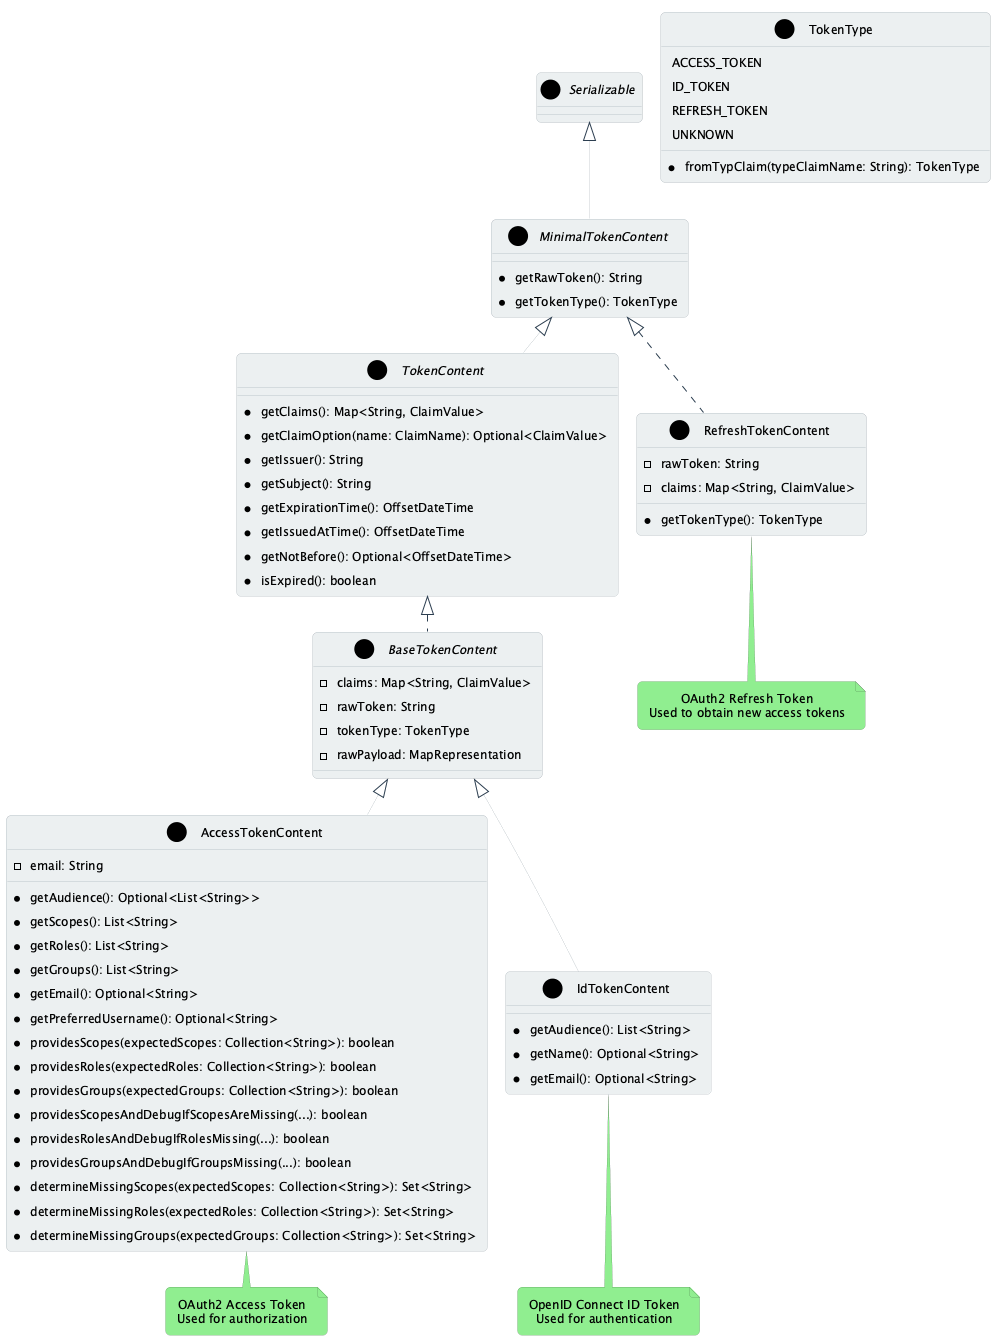

The diagram above was rendered by PlantUML. Its source (embedded in the PNG):
@startuml
!include plantuml.skin

interface "Serializable" as Serializable {
}

interface "MinimalTokenContent" as MinimalTokenContent {
  +getRawToken(): String
  +getTokenType(): TokenType
}

interface "TokenContent" as TokenContent {
  +getClaims(): Map<String, ClaimValue>
  +getClaimOption(name: ClaimName): Optional<ClaimValue>
  +getIssuer(): String
  +getSubject(): String
  +getExpirationTime(): OffsetDateTime
  +getIssuedAtTime(): OffsetDateTime
  +getNotBefore(): Optional<OffsetDateTime>
  +isExpired(): boolean
}

abstract class "BaseTokenContent" as BaseTokenContent {
  -claims: Map<String, ClaimValue>
  -rawToken: String
  -tokenType: TokenType
  -rawPayload: MapRepresentation
}

class "AccessTokenContent" as AccessTokenContent {
  -email: String
  +getAudience(): Optional<List<String>>
  +getScopes(): List<String>
  +getRoles(): List<String>
  +getGroups(): List<String>
  +getEmail(): Optional<String>
  +getPreferredUsername(): Optional<String>
  +providesScopes(expectedScopes: Collection<String>): boolean
  +providesRoles(expectedRoles: Collection<String>): boolean
  +providesGroups(expectedGroups: Collection<String>): boolean
  +providesScopesAndDebugIfScopesAreMissing(...): boolean
  +providesRolesAndDebugIfRolesMissing(...): boolean
  +providesGroupsAndDebugIfGroupsMissing(...): boolean
  +determineMissingScopes(expectedScopes: Collection<String>): Set<String>
  +determineMissingRoles(expectedRoles: Collection<String>): Set<String>
  +determineMissingGroups(expectedGroups: Collection<String>): Set<String>
}

class "IdTokenContent" as IdTokenContent {
  +getAudience(): List<String>
  +getName(): Optional<String>
  +getEmail(): Optional<String>
}

class "RefreshTokenContent" as RefreshTokenContent {
  -rawToken: String
  -claims: Map<String, ClaimValue>
  +getTokenType(): TokenType
}

enum "TokenType" as TokenType {
  ACCESS_TOKEN
  ID_TOKEN
  REFRESH_TOKEN
  UNKNOWN
  +fromTypClaim(typeClaimName: String): TokenType
}

Serializable <|-- MinimalTokenContent
MinimalTokenContent <|-- TokenContent
TokenContent <|.. BaseTokenContent
MinimalTokenContent <|.. RefreshTokenContent
BaseTokenContent <|-- AccessTokenContent
BaseTokenContent <|-- IdTokenContent

note bottom of AccessTokenContent
  OAuth2 Access Token
  Used for authorization
end note

note bottom of IdTokenContent
  OpenID Connect ID Token
  Used for authentication
end note

note bottom of RefreshTokenContent
  OAuth2 Refresh Token
  Used to obtain new access tokens
end note

@enduml